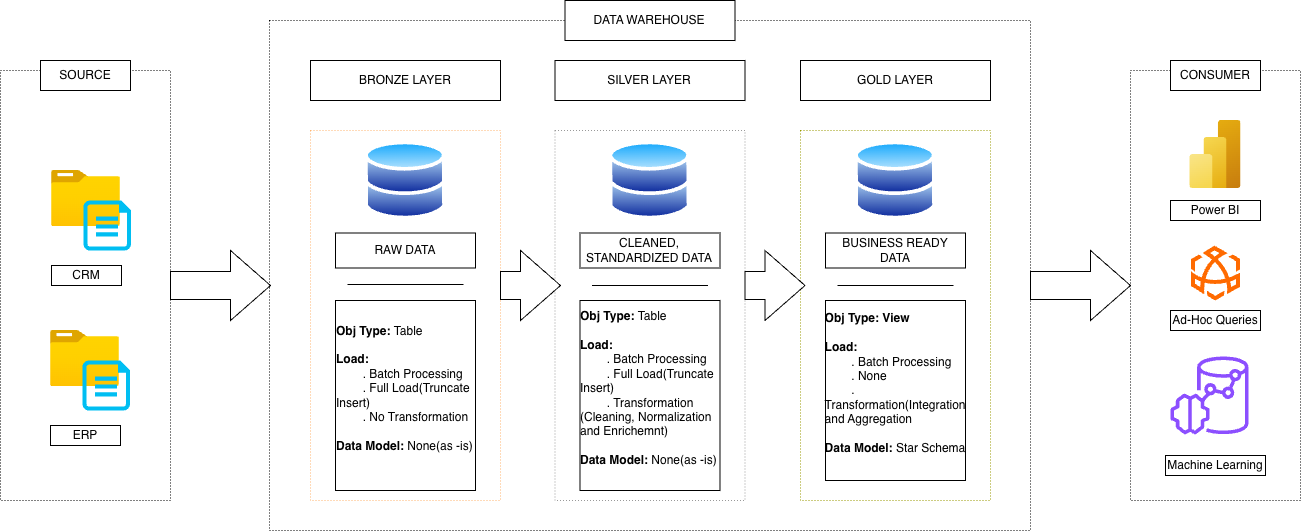

The diagram above was exported from draw.io. Its source (the exported page's mxGraphModel, read from the mxfile embedded in the PNG):
<mxGraphModel dx="1334" dy="850" grid="1" gridSize="10" guides="1" tooltips="1" connect="1" arrows="1" fold="1" page="1" pageScale="1" pageWidth="827" pageHeight="1169" math="0" shadow="0">
  <root>
    <mxCell id="0" />
    <mxCell id="1" parent="0" />
    <mxCell id="X50Tn7YPKeJvNamNtzio-1" parent="1" style="rounded=0;whiteSpace=wrap;html=1;dashed=1;dashPattern=1 2;" value="" vertex="1">
      <mxGeometry height="430" width="170" x="60" y="190" as="geometry" />
    </mxCell>
    <mxCell id="X50Tn7YPKeJvNamNtzio-2" parent="1" style="rounded=0;whiteSpace=wrap;html=1;dashed=1;dashPattern=1 2;" value="" vertex="1">
      <mxGeometry height="510" width="761" x="329" y="140" as="geometry" />
    </mxCell>
    <mxCell id="X50Tn7YPKeJvNamNtzio-3" parent="1" style="rounded=0;whiteSpace=wrap;html=1;dashed=1;dashPattern=1 2;strokeColor=#FFB570;" value="" vertex="1">
      <mxGeometry height="370" width="190" x="370" y="250" as="geometry" />
    </mxCell>
    <mxCell id="X50Tn7YPKeJvNamNtzio-4" edge="1" parent="1" source="X50Tn7YPKeJvNamNtzio-3" style="edgeStyle=orthogonalEdgeStyle;rounded=0;orthogonalLoop=1;jettySize=auto;html=1;exitX=0.5;exitY=1;exitDx=0;exitDy=0;" target="X50Tn7YPKeJvNamNtzio-3">
      <mxGeometry relative="1" as="geometry" />
    </mxCell>
    <mxCell id="X50Tn7YPKeJvNamNtzio-5" parent="1" style="rounded=0;whiteSpace=wrap;html=1;dashed=1;dashPattern=1 2;strokeColor=#999999;" value="" vertex="1">
      <mxGeometry height="370" width="190" x="614.5" y="250" as="geometry" />
    </mxCell>
    <mxCell id="X50Tn7YPKeJvNamNtzio-6" parent="1" style="rounded=0;whiteSpace=wrap;html=1;dashed=1;dashPattern=1 2;strokeColor=#999900;" value="" vertex="1">
      <mxGeometry height="370" width="190" x="860" y="250" as="geometry" />
    </mxCell>
    <mxCell id="X50Tn7YPKeJvNamNtzio-7" parent="1" style="rounded=0;whiteSpace=wrap;html=1;" value="BRONZE LAYER" vertex="1">
      <mxGeometry height="40" width="190" x="370" y="180" as="geometry" />
    </mxCell>
    <mxCell id="X50Tn7YPKeJvNamNtzio-8" parent="1" style="rounded=0;whiteSpace=wrap;html=1;" value="SILVER LAYER" vertex="1">
      <mxGeometry height="40" width="190" x="614.5" y="180" as="geometry" />
    </mxCell>
    <mxCell id="X50Tn7YPKeJvNamNtzio-9" parent="1" style="rounded=0;whiteSpace=wrap;html=1;" value="GOLD LAYER" vertex="1">
      <mxGeometry height="40" width="190" x="860" y="180" as="geometry" />
    </mxCell>
    <mxCell id="X50Tn7YPKeJvNamNtzio-10" parent="1" style="rounded=0;whiteSpace=wrap;html=1;" value="SOURCE" vertex="1">
      <mxGeometry height="30" width="90" x="100" y="180" as="geometry" />
    </mxCell>
    <mxCell id="X50Tn7YPKeJvNamNtzio-11" parent="1" style="rounded=0;whiteSpace=wrap;html=1;" value="DATA WAREHOUSE" vertex="1">
      <mxGeometry height="40" width="170" x="624.5" y="120" as="geometry" />
    </mxCell>
    <mxCell id="X50Tn7YPKeJvNamNtzio-12" parent="1" style="rounded=0;whiteSpace=wrap;html=1;dashed=1;dashPattern=1 2;" value="" vertex="1">
      <mxGeometry height="430" width="170" x="1190" y="190" as="geometry" />
    </mxCell>
    <mxCell id="X50Tn7YPKeJvNamNtzio-13" parent="1" style="rounded=0;whiteSpace=wrap;html=1;" value="CONSUMER" vertex="1">
      <mxGeometry height="30" width="90" x="1230" y="180" as="geometry" />
    </mxCell>
    <mxCell id="X50Tn7YPKeJvNamNtzio-16" connectable="0" parent="1" style="group" value="" vertex="1">
      <mxGeometry height="80" width="79.5" x="111" y="290" as="geometry" />
    </mxCell>
    <mxCell id="X50Tn7YPKeJvNamNtzio-14" parent="X50Tn7YPKeJvNamNtzio-16" style="image;aspect=fixed;html=1;points=[];align=center;fontSize=12;image=img/lib/azure2/general/Folder_Blank.svg;" value="" vertex="1">
      <mxGeometry height="56.00000000000001" width="69" as="geometry" />
    </mxCell>
    <mxCell id="X50Tn7YPKeJvNamNtzio-15" parent="X50Tn7YPKeJvNamNtzio-16" style="verticalLabelPosition=bottom;html=1;verticalAlign=top;align=center;strokeColor=none;fillColor=#00BEF2;shape=mxgraph.azure.cloud_services_configuration_file;pointerEvents=1;" value="" vertex="1">
      <mxGeometry height="50" width="47.5" x="32" y="30" as="geometry" />
    </mxCell>
    <mxCell id="X50Tn7YPKeJvNamNtzio-17" parent="1" style="rounded=0;whiteSpace=wrap;html=1;" value="CRM" vertex="1">
      <mxGeometry height="20" width="70" x="111" y="385" as="geometry" />
    </mxCell>
    <mxCell id="X50Tn7YPKeJvNamNtzio-18" connectable="0" parent="1" style="group" value="" vertex="1">
      <mxGeometry height="80" width="79.5" x="110" y="450" as="geometry" />
    </mxCell>
    <mxCell id="X50Tn7YPKeJvNamNtzio-19" parent="X50Tn7YPKeJvNamNtzio-18" style="image;aspect=fixed;html=1;points=[];align=center;fontSize=12;image=img/lib/azure2/general/Folder_Blank.svg;" value="" vertex="1">
      <mxGeometry height="56.00000000000001" width="69" as="geometry" />
    </mxCell>
    <mxCell id="X50Tn7YPKeJvNamNtzio-20" parent="X50Tn7YPKeJvNamNtzio-18" style="verticalLabelPosition=bottom;html=1;verticalAlign=top;align=center;strokeColor=none;fillColor=#00BEF2;shape=mxgraph.azure.cloud_services_configuration_file;pointerEvents=1;" value="" vertex="1">
      <mxGeometry height="50" width="47.5" x="32" y="30" as="geometry" />
    </mxCell>
    <mxCell id="X50Tn7YPKeJvNamNtzio-21" parent="1" style="rounded=0;whiteSpace=wrap;html=1;" value="ERP" vertex="1">
      <mxGeometry height="20" width="70" x="110" y="545" as="geometry" />
    </mxCell>
    <mxCell id="X50Tn7YPKeJvNamNtzio-22" parent="1" style="html=1;shadow=0;dashed=0;align=center;verticalAlign=middle;shape=mxgraph.arrows2.arrow;dy=0.6;dx=40;notch=0;" value="" vertex="1">
      <mxGeometry height="70" width="100" x="230" y="370" as="geometry" />
    </mxCell>
    <mxCell id="X50Tn7YPKeJvNamNtzio-23" parent="1" style="html=1;shadow=0;dashed=0;align=center;verticalAlign=middle;shape=mxgraph.arrows2.arrow;dy=0.6;dx=40;notch=0;" value="" vertex="1">
      <mxGeometry height="70" width="60" x="560" y="370" as="geometry" />
    </mxCell>
    <mxCell id="X50Tn7YPKeJvNamNtzio-24" parent="1" style="html=1;shadow=0;dashed=0;align=center;verticalAlign=middle;shape=mxgraph.arrows2.arrow;dy=0.6;dx=40;notch=0;" value="" vertex="1">
      <mxGeometry height="70" width="60" x="804.5" y="370" as="geometry" />
    </mxCell>
    <mxCell id="X50Tn7YPKeJvNamNtzio-25" parent="1" style="html=1;shadow=0;dashed=0;align=center;verticalAlign=middle;shape=mxgraph.arrows2.arrow;dy=0.6;dx=40;notch=0;" value="" vertex="1">
      <mxGeometry height="70" width="100" x="1090" y="370" as="geometry" />
    </mxCell>
    <mxCell id="X50Tn7YPKeJvNamNtzio-26" parent="1" style="image;aspect=fixed;perimeter=ellipsePerimeter;html=1;align=center;shadow=0;dashed=0;spacingTop=3;image=img/lib/active_directory/databases.svg;imageBackground=none;" value="" vertex="1">
      <mxGeometry height="80" width="81.63" x="424.18" y="260" as="geometry" />
    </mxCell>
    <mxCell id="X50Tn7YPKeJvNamNtzio-27" parent="1" style="image;aspect=fixed;perimeter=ellipsePerimeter;html=1;align=center;shadow=0;dashed=0;spacingTop=3;image=img/lib/active_directory/databases.svg;imageBackground=none;" value="" vertex="1">
      <mxGeometry height="80" width="81.63" x="668.68" y="260" as="geometry" />
    </mxCell>
    <mxCell id="X50Tn7YPKeJvNamNtzio-28" parent="1" style="image;aspect=fixed;perimeter=ellipsePerimeter;html=1;align=center;shadow=0;dashed=0;spacingTop=3;image=img/lib/active_directory/databases.svg;imageBackground=none;" value="" vertex="1">
      <mxGeometry height="80" width="81.63" x="914.1800000000001" y="260" as="geometry" />
    </mxCell>
    <mxCell id="X50Tn7YPKeJvNamNtzio-29" parent="1" style="rounded=0;whiteSpace=wrap;html=1;" value="RAW DATA" vertex="1">
      <mxGeometry height="35" width="140" x="395" y="352.5" as="geometry" />
    </mxCell>
    <mxCell id="X50Tn7YPKeJvNamNtzio-30" parent="1" style="rounded=0;whiteSpace=wrap;html=1;" value="CLEANED, STANDARDIZED DATA" vertex="1">
      <mxGeometry height="35" width="140" x="639.5" y="352.5" as="geometry" />
    </mxCell>
    <mxCell id="X50Tn7YPKeJvNamNtzio-31" parent="1" style="rounded=0;whiteSpace=wrap;html=1;" value="BUSINESS READY DATA" vertex="1">
      <mxGeometry height="35" width="140" x="885" y="352.5" as="geometry" />
    </mxCell>
    <mxCell id="X50Tn7YPKeJvNamNtzio-34" edge="1" parent="1" style="endArrow=none;html=1;rounded=0;" value="">
      <mxGeometry height="50" relative="1" width="50" as="geometry">
        <Array as="points">
          <mxPoint x="472.91" y="404" />
          <mxPoint x="522.91" y="404" />
        </Array>
        <mxPoint x="407.09000000000003" y="404" as="sourcePoint" />
        <mxPoint x="432.91" y="404" as="targetPoint" />
      </mxGeometry>
    </mxCell>
    <mxCell id="X50Tn7YPKeJvNamNtzio-35" edge="1" parent="1" style="endArrow=none;html=1;rounded=0;" value="">
      <mxGeometry height="50" relative="1" width="50" as="geometry">
        <Array as="points">
          <mxPoint x="717.41" y="405" />
          <mxPoint x="767.41" y="405" />
        </Array>
        <mxPoint x="651.59" y="405" as="sourcePoint" />
        <mxPoint x="677.41" y="405" as="targetPoint" />
      </mxGeometry>
    </mxCell>
    <mxCell id="X50Tn7YPKeJvNamNtzio-37" edge="1" parent="1" style="endArrow=none;html=1;rounded=0;" value="">
      <mxGeometry height="50" relative="1" width="50" as="geometry">
        <Array as="points">
          <mxPoint x="962.91" y="405" />
          <mxPoint x="1012.91" y="405" />
        </Array>
        <mxPoint x="897.09" y="405" as="sourcePoint" />
        <mxPoint x="922.91" y="405" as="targetPoint" />
      </mxGeometry>
    </mxCell>
    <mxCell id="X50Tn7YPKeJvNamNtzio-38" parent="1" style="rounded=0;whiteSpace=wrap;html=1;" value="&lt;div style=&quot;text-align: left;&quot;&gt;&lt;b style=&quot;background-color: transparent; color: light-dark(rgb(0, 0, 0), rgb(255, 255, 255));&quot;&gt;Obj Type: &lt;/b&gt;&lt;span style=&quot;background-color: transparent; color: light-dark(rgb(0, 0, 0), rgb(255, 255, 255));&quot;&gt;Table&lt;/span&gt;&lt;/div&gt;&lt;div style=&quot;text-align: left;&quot;&gt;&lt;span style=&quot;background-color: transparent; color: light-dark(rgb(0, 0, 0), rgb(255, 255, 255));&quot;&gt;&lt;br&gt;&lt;/span&gt;&lt;/div&gt;&lt;div style=&quot;text-align: left;&quot;&gt;&lt;b&gt;Load:&amp;nbsp;&lt;/b&gt;&lt;/div&gt;&lt;div style=&quot;text-align: left;&quot;&gt;&lt;span style=&quot;font-weight: bold; white-space: pre;&quot;&gt;&#09;&lt;/span&gt;. Batch Processing&lt;br&gt;&lt;/div&gt;&lt;div style=&quot;text-align: left;&quot;&gt;&amp;nbsp;&lt;span style=&quot;white-space: pre;&quot;&gt;&#09;&lt;/span&gt;. Full Load(Truncate&amp;nbsp; Insert)&lt;/div&gt;&lt;div style=&quot;text-align: left;&quot;&gt;&lt;span style=&quot;white-space: pre;&quot;&gt;&#09;&lt;/span&gt;. No Transformation&lt;/div&gt;&lt;div style=&quot;text-align: left;&quot;&gt;&lt;b&gt;&lt;br&gt;&lt;/b&gt;&lt;/div&gt;&lt;div style=&quot;text-align: left;&quot;&gt;&lt;b&gt;Data Model: &lt;/b&gt;None(as -is)&lt;/div&gt;&lt;div style=&quot;text-align: left;&quot;&gt;&lt;b&gt;&lt;br&gt;&lt;/b&gt;&lt;/div&gt;" vertex="1">
      <mxGeometry height="190" width="140" x="395" y="420" as="geometry" />
    </mxCell>
    <mxCell id="X50Tn7YPKeJvNamNtzio-39" parent="1" style="rounded=0;whiteSpace=wrap;html=1;" value="&lt;div style=&quot;text-align: left;&quot;&gt;&lt;b style=&quot;background-color: transparent; color: light-dark(rgb(0, 0, 0), rgb(255, 255, 255));&quot;&gt;Obj Type: &lt;/b&gt;&lt;span style=&quot;background-color: transparent; color: light-dark(rgb(0, 0, 0), rgb(255, 255, 255));&quot;&gt;Table&lt;/span&gt;&lt;/div&gt;&lt;div style=&quot;text-align: left;&quot;&gt;&lt;span style=&quot;background-color: transparent; color: light-dark(rgb(0, 0, 0), rgb(255, 255, 255));&quot;&gt;&lt;br&gt;&lt;/span&gt;&lt;/div&gt;&lt;div style=&quot;text-align: left;&quot;&gt;&lt;b&gt;Load:&amp;nbsp;&lt;/b&gt;&lt;/div&gt;&lt;div style=&quot;text-align: left;&quot;&gt;&lt;span style=&quot;font-weight: bold; white-space: pre;&quot;&gt;&#09;&lt;/span&gt;. Batch Processing&lt;br&gt;&lt;/div&gt;&lt;div style=&quot;text-align: left;&quot;&gt;&amp;nbsp;&lt;span style=&quot;white-space: pre;&quot;&gt;&#09;&lt;/span&gt;. Full Load(Truncate&amp;nbsp; Insert)&lt;/div&gt;&lt;div style=&quot;text-align: left;&quot;&gt;&lt;span style=&quot;white-space: pre;&quot;&gt;&#09;&lt;/span&gt;. Transformati&lt;span style=&quot;background-color: transparent; color: light-dark(rgb(0, 0, 0), rgb(255, 255, 255));&quot;&gt;on (Cleaning, Normalization and Enrichemnt)&lt;/span&gt;&lt;/div&gt;&lt;div style=&quot;text-align: left;&quot;&gt;&lt;b&gt;&lt;br&gt;&lt;/b&gt;&lt;/div&gt;&lt;div style=&quot;text-align: left;&quot;&gt;&lt;b&gt;Data Model: &lt;/b&gt;None(as -is)&lt;/div&gt;&lt;div style=&quot;text-align: left;&quot;&gt;&lt;b&gt;&lt;br&gt;&lt;/b&gt;&lt;/div&gt;" vertex="1">
      <mxGeometry height="190" width="140" x="639.49" y="420" as="geometry" />
    </mxCell>
    <mxCell id="X50Tn7YPKeJvNamNtzio-40" parent="1" style="rounded=0;whiteSpace=wrap;html=1;" value="&lt;div style=&quot;text-align: left;&quot;&gt;&lt;b style=&quot;background-color: transparent; color: light-dark(rgb(0, 0, 0), rgb(255, 255, 255));&quot;&gt;Obj Type: View&lt;/b&gt;&lt;/div&gt;&lt;div style=&quot;text-align: left;&quot;&gt;&lt;span style=&quot;background-color: transparent; color: light-dark(rgb(0, 0, 0), rgb(255, 255, 255));&quot;&gt;&lt;br&gt;&lt;/span&gt;&lt;/div&gt;&lt;div style=&quot;text-align: left;&quot;&gt;&lt;b&gt;Load:&amp;nbsp;&lt;/b&gt;&lt;/div&gt;&lt;div style=&quot;text-align: left;&quot;&gt;&lt;span style=&quot;font-weight: bold; white-space: pre;&quot;&gt;&#09;&lt;/span&gt;. Batch Processing&lt;br&gt;&lt;/div&gt;&lt;div style=&quot;text-align: left;&quot;&gt;&amp;nbsp;&lt;span style=&quot;white-space: pre;&quot;&gt;&#09;&lt;/span&gt;. None&lt;/div&gt;&lt;div style=&quot;text-align: left;&quot;&gt;&lt;span style=&quot;white-space: pre;&quot;&gt;&#09;&lt;/span&gt;. Transformation(Integration and Aggregation&lt;/div&gt;&lt;div style=&quot;text-align: left;&quot;&gt;&lt;b&gt;&lt;br&gt;&lt;/b&gt;&lt;/div&gt;&lt;div style=&quot;text-align: left;&quot;&gt;&lt;b&gt;Data Model: &lt;/b&gt;Star Schema&lt;/div&gt;&lt;div style=&quot;text-align: left;&quot;&gt;&lt;b&gt;&lt;br&gt;&lt;/b&gt;&lt;/div&gt;" vertex="1">
      <mxGeometry height="180" width="140" x="885" y="420" as="geometry" />
    </mxCell>
    <mxCell id="X50Tn7YPKeJvNamNtzio-41" parent="1" style="image;aspect=fixed;html=1;points=[];align=center;fontSize=12;image=img/lib/azure2/analytics/Power_BI_Embedded.svg;" value="" vertex="1">
      <mxGeometry height="68" width="51" x="1249.5" y="240" as="geometry" />
    </mxCell>
    <mxCell id="X50Tn7YPKeJvNamNtzio-42" parent="1" style="rounded=0;whiteSpace=wrap;html=1;" value="Power BI" vertex="1">
      <mxGeometry height="20" width="90" x="1230" y="320" as="geometry" />
    </mxCell>
    <mxCell id="X50Tn7YPKeJvNamNtzio-43" parent="1" style="points=[];aspect=fixed;html=1;align=center;shadow=0;dashed=0;fillColor=#FF6A00;strokeColor=none;shape=mxgraph.alibaba_cloud.adb_analyticdb_for_mysql;" value="" vertex="1">
      <mxGeometry height="54.900000000000006" width="48.9" x="1250.55" y="365.1" as="geometry" />
    </mxCell>
    <mxCell id="X50Tn7YPKeJvNamNtzio-44" parent="1" style="rounded=0;whiteSpace=wrap;html=1;" value="Ad-Hoc Queries" vertex="1">
      <mxGeometry height="20" width="90" x="1230" y="430" as="geometry" />
    </mxCell>
    <mxCell id="X50Tn7YPKeJvNamNtzio-45" parent="1" style="sketch=0;outlineConnect=0;fontColor=#232F3E;gradientColor=none;fillColor=#8C4FFF;strokeColor=none;dashed=0;verticalLabelPosition=bottom;verticalAlign=top;align=center;html=1;fontSize=12;fontStyle=0;aspect=fixed;pointerEvents=1;shape=mxgraph.aws4.redshift_ml;" value="" vertex="1">
      <mxGeometry height="78" width="78" x="1230" y="476" as="geometry" />
    </mxCell>
    <mxCell id="X50Tn7YPKeJvNamNtzio-46" parent="1" style="rounded=0;whiteSpace=wrap;html=1;" value="Machine Learning" vertex="1">
      <mxGeometry height="20" width="100" x="1225" y="575" as="geometry" />
    </mxCell>
  </root>
</mxGraphModel>